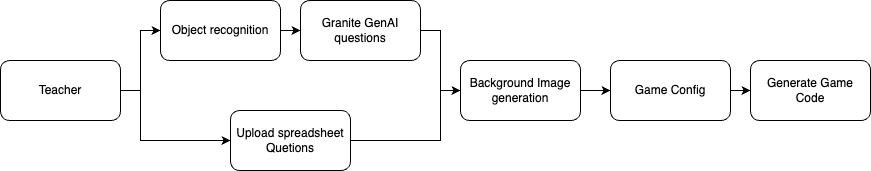

The diagram above was exported from draw.io. Its source (the exported page's mxGraphModel, read from the mxfile embedded in the PNG):
<mxGraphModel dx="1026" dy="673" grid="1" gridSize="10" guides="1" tooltips="1" connect="1" arrows="1" fold="1" page="1" pageScale="1" pageWidth="827" pageHeight="1169" math="0" shadow="0">
  <root>
    <mxCell id="0" />
    <mxCell id="1" parent="0" />
    <mxCell id="96fOq29tOB7EL6EOtqku-3" value="" style="edgeStyle=orthogonalEdgeStyle;rounded=0;orthogonalLoop=1;jettySize=auto;html=1;" parent="1" source="96fOq29tOB7EL6EOtqku-1" target="96fOq29tOB7EL6EOtqku-2" edge="1">
      <mxGeometry relative="1" as="geometry" />
    </mxCell>
    <mxCell id="96fOq29tOB7EL6EOtqku-7" style="edgeStyle=orthogonalEdgeStyle;rounded=0;orthogonalLoop=1;jettySize=auto;html=1;" parent="1" source="96fOq29tOB7EL6EOtqku-1" target="96fOq29tOB7EL6EOtqku-6" edge="1">
      <mxGeometry relative="1" as="geometry">
        <Array as="points">
          <mxPoint x="210" y="320" />
          <mxPoint x="210" y="370" />
        </Array>
      </mxGeometry>
    </mxCell>
    <mxCell id="96fOq29tOB7EL6EOtqku-1" value="Teacher" style="rounded=1;whiteSpace=wrap;html=1;" parent="1" vertex="1">
      <mxGeometry x="70" y="290" width="120" height="60" as="geometry" />
    </mxCell>
    <mxCell id="96fOq29tOB7EL6EOtqku-5" value="" style="edgeStyle=orthogonalEdgeStyle;rounded=0;orthogonalLoop=1;jettySize=auto;html=1;" parent="1" source="96fOq29tOB7EL6EOtqku-2" target="96fOq29tOB7EL6EOtqku-4" edge="1">
      <mxGeometry relative="1" as="geometry" />
    </mxCell>
    <mxCell id="96fOq29tOB7EL6EOtqku-2" value="Object recognition" style="rounded=1;whiteSpace=wrap;html=1;" parent="1" vertex="1">
      <mxGeometry x="230" y="230" width="120" height="60" as="geometry" />
    </mxCell>
    <mxCell id="96fOq29tOB7EL6EOtqku-10" style="edgeStyle=orthogonalEdgeStyle;rounded=0;orthogonalLoop=1;jettySize=auto;html=1;entryX=0;entryY=0.5;entryDx=0;entryDy=0;" parent="1" source="96fOq29tOB7EL6EOtqku-4" target="96fOq29tOB7EL6EOtqku-8" edge="1">
      <mxGeometry relative="1" as="geometry" />
    </mxCell>
    <mxCell id="96fOq29tOB7EL6EOtqku-4" value="Granite GenAI questions" style="rounded=1;whiteSpace=wrap;html=1;" parent="1" vertex="1">
      <mxGeometry x="370" y="230" width="120" height="60" as="geometry" />
    </mxCell>
    <mxCell id="96fOq29tOB7EL6EOtqku-9" style="edgeStyle=orthogonalEdgeStyle;rounded=0;orthogonalLoop=1;jettySize=auto;html=1;entryX=0;entryY=0.5;entryDx=0;entryDy=0;" parent="1" source="96fOq29tOB7EL6EOtqku-6" target="96fOq29tOB7EL6EOtqku-8" edge="1">
      <mxGeometry relative="1" as="geometry">
        <Array as="points">
          <mxPoint x="510" y="370" />
          <mxPoint x="510" y="320" />
        </Array>
      </mxGeometry>
    </mxCell>
    <mxCell id="96fOq29tOB7EL6EOtqku-6" value="Upload spreadsheet Quetions" style="rounded=1;whiteSpace=wrap;html=1;" parent="1" vertex="1">
      <mxGeometry x="300" y="340" width="120" height="60" as="geometry" />
    </mxCell>
    <mxCell id="96fOq29tOB7EL6EOtqku-12" value="" style="edgeStyle=orthogonalEdgeStyle;rounded=0;orthogonalLoop=1;jettySize=auto;html=1;" parent="1" source="96fOq29tOB7EL6EOtqku-8" target="96fOq29tOB7EL6EOtqku-11" edge="1">
      <mxGeometry relative="1" as="geometry" />
    </mxCell>
    <mxCell id="96fOq29tOB7EL6EOtqku-8" value="Background Image generation" style="rounded=1;whiteSpace=wrap;html=1;" parent="1" vertex="1">
      <mxGeometry x="530" y="290" width="120" height="60" as="geometry" />
    </mxCell>
    <mxCell id="96fOq29tOB7EL6EOtqku-14" value="" style="edgeStyle=orthogonalEdgeStyle;rounded=0;orthogonalLoop=1;jettySize=auto;html=1;" parent="1" source="96fOq29tOB7EL6EOtqku-11" target="96fOq29tOB7EL6EOtqku-13" edge="1">
      <mxGeometry relative="1" as="geometry" />
    </mxCell>
    <mxCell id="96fOq29tOB7EL6EOtqku-11" value="Game Config" style="rounded=1;whiteSpace=wrap;html=1;" parent="1" vertex="1">
      <mxGeometry x="680" y="290" width="120" height="60" as="geometry" />
    </mxCell>
    <mxCell id="96fOq29tOB7EL6EOtqku-13" value="Generate Game Code" style="rounded=1;whiteSpace=wrap;html=1;" parent="1" vertex="1">
      <mxGeometry x="820" y="290" width="120" height="60" as="geometry" />
    </mxCell>
  </root>
</mxGraphModel>